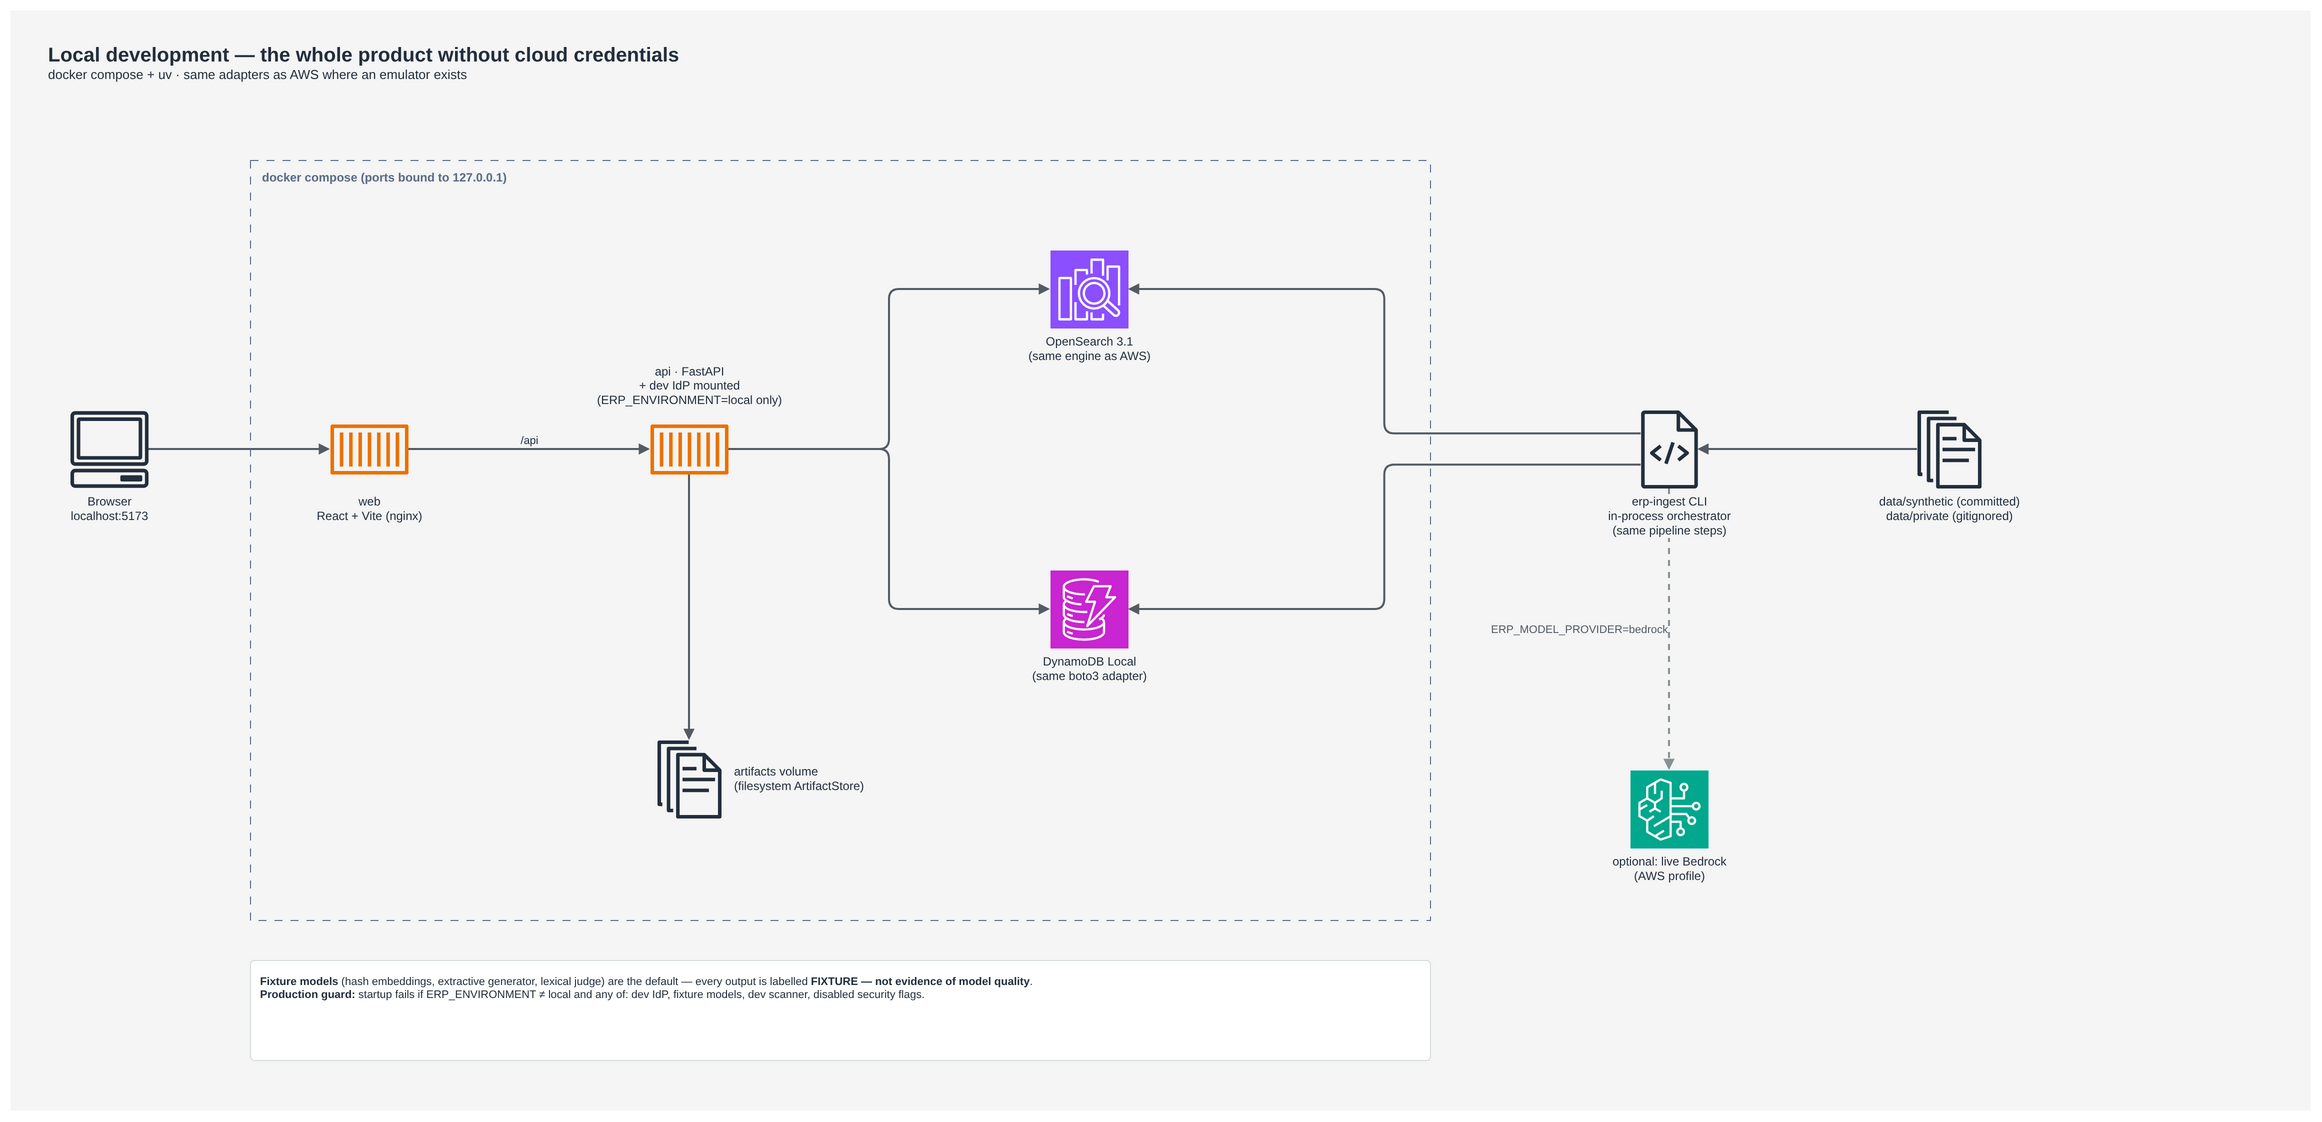

The diagram above was exported from draw.io. Its source (the exported page's mxGraphModel, read from the mxfile embedded in the PNG):
<mxGraphModel dx="2700" dy="1300" grid="1" gridSize="10" guides="1" tooltips="1" connect="1" arrows="1" fold="1" page="1" pageScale="1" pageWidth="2300" pageHeight="1100" math="0" shadow="0">
  <root>
    <mxCell id="0" />
    <mxCell id="1" parent="0" />
    <mxCell id="bg" style="rounded=0;whiteSpace=wrap;html=1;fillColor=#F5F5F5;strokeColor=none;" vertex="1" parent="1">
      <mxGeometry x="0" y="0" width="2300" height="1100" as="geometry" />
    </mxCell>
    <mxCell id="ld-e2" style="edgeStyle=orthogonalEdgeStyle;rounded=1;orthogonalLoop=1;jettySize=auto;html=1;strokeWidth=2;strokeColor=#545B64;fontColor=#232F3E;labelBackgroundColor=#F5F5F5;fontSize=11;verticalAlign=bottom;exitX=1;exitY=0.5;exitDx=0;exitDy=0;entryX=0;entryY=0.5;entryDx=0;entryDy=0;endArrow=block;endFill=1;" edge="1" parent="1" source="dev" target="web">
      <mxGeometry relative="1" as="geometry" />
    </mxCell>
    <mxCell id="ld-e3" value="/api" style="edgeStyle=orthogonalEdgeStyle;rounded=1;orthogonalLoop=1;jettySize=auto;html=1;strokeWidth=2;strokeColor=#545B64;fontColor=#232F3E;labelBackgroundColor=#F5F5F5;fontSize=11;verticalAlign=bottom;exitX=1;exitY=0.5;exitDx=0;exitDy=0;entryX=0;entryY=0.5;entryDx=0;entryDy=0;endArrow=block;endFill=1;" edge="1" parent="1" source="web" target="api">
      <mxGeometry relative="1" as="geometry" />
    </mxCell>
    <mxCell id="ld-e4" style="edgeStyle=orthogonalEdgeStyle;rounded=1;orthogonalLoop=1;jettySize=auto;html=1;strokeWidth=2;strokeColor=#545B64;fontColor=#232F3E;labelBackgroundColor=#F5F5F5;fontSize=11;verticalAlign=bottom;exitX=1;exitY=0.5;exitDx=0;exitDy=0;entryX=0;entryY=0.5;entryDx=0;entryDy=0;endArrow=block;endFill=1;" edge="1" parent="1" source="api" target="os">
      <mxGeometry relative="1" as="geometry" />
    </mxCell>
    <mxCell id="ld-e5" style="edgeStyle=orthogonalEdgeStyle;rounded=1;orthogonalLoop=1;jettySize=auto;html=1;strokeWidth=2;strokeColor=#545B64;fontColor=#232F3E;labelBackgroundColor=#F5F5F5;fontSize=11;verticalAlign=bottom;exitX=1;exitY=0.5;exitDx=0;exitDy=0;entryX=0;entryY=0.5;entryDx=0;entryDy=0;endArrow=block;endFill=1;" edge="1" parent="1" source="api" target="ddb">
      <mxGeometry relative="1" as="geometry" />
    </mxCell>
    <mxCell id="ld-e6" style="edgeStyle=orthogonalEdgeStyle;rounded=1;orthogonalLoop=1;jettySize=auto;html=1;strokeWidth=2;strokeColor=#545B64;fontColor=#232F3E;labelBackgroundColor=#F5F5F5;fontSize=11;align=right;exitX=0.5;exitY=1;exitDx=0;exitDy=0;entryX=0.5;entryY=0;entryDx=0;entryDy=0;endArrow=block;endFill=1;" edge="1" parent="1" source="api" target="fs">
      <mxGeometry relative="1" as="geometry" />
    </mxCell>
    <mxCell id="ld-e7" style="edgeStyle=orthogonalEdgeStyle;rounded=1;orthogonalLoop=1;jettySize=auto;html=1;strokeWidth=2;strokeColor=#545B64;fontColor=#232F3E;labelBackgroundColor=#F5F5F5;fontSize=11;verticalAlign=bottom;exitX=0;exitY=0.5;exitDx=0;exitDy=0;entryX=1;entryY=0.5;entryDx=0;entryDy=0;endArrow=block;endFill=1;" edge="1" parent="1" source="data" target="cli">
      <mxGeometry relative="1" as="geometry" />
    </mxCell>
    <mxCell id="ld-e8" style="edgeStyle=orthogonalEdgeStyle;rounded=1;orthogonalLoop=1;jettySize=auto;html=1;strokeWidth=2;strokeColor=#545B64;fontColor=#232F3E;labelBackgroundColor=#F5F5F5;fontSize=11;verticalAlign=bottom;exitX=0;exitY=0.3;exitDx=0;exitDy=0;entryX=1;entryY=0.5;entryDx=0;entryDy=0;endArrow=block;endFill=1;" edge="1" parent="1" source="cli" target="os">
      <mxGeometry relative="1" as="geometry" />
    </mxCell>
    <mxCell id="ld-e9" style="edgeStyle=orthogonalEdgeStyle;rounded=1;orthogonalLoop=1;jettySize=auto;html=1;strokeWidth=2;strokeColor=#545B64;fontColor=#232F3E;labelBackgroundColor=#F5F5F5;fontSize=11;verticalAlign=bottom;exitX=0;exitY=0.7;exitDx=0;exitDy=0;entryX=1;entryY=0.5;entryDx=0;entryDy=0;endArrow=block;endFill=1;" edge="1" parent="1" source="cli" target="ddb">
      <mxGeometry relative="1" as="geometry" />
    </mxCell>
    <mxCell id="ld-e10" value="ERP_MODEL_PROVIDER=bedrock" style="edgeStyle=orthogonalEdgeStyle;rounded=1;orthogonalLoop=1;jettySize=auto;html=1;strokeWidth=2;strokeColor=#545B64;fontColor=#232F3E;labelBackgroundColor=#F5F5F5;fontSize=11;align=right;exitX=0.5;exitY=1;exitDx=0;exitDy=0;entryX=0.5;entryY=0;entryDx=0;entryDy=0;endArrow=block;endFill=1;dashed=1;strokeColor=#879196;fontColor=#545B64;" edge="1" parent="1" source="cli" target="bed">
      <mxGeometry relative="1" as="geometry" />
    </mxCell>
    <mxCell id="ld-title1" value="&lt;b style='font-size:20px'&gt;Local development — the whole product without cloud credentials&lt;/b&gt;&lt;br&gt;docker compose + uv · same adapters as AWS where an emulator exists" style="text;html=1;align=left;verticalAlign=top;whiteSpace=wrap;rounded=0;fontSize=13;spacing=8;fontColor=#232F3E;" vertex="1" parent="1">
      <mxGeometry x="30" y="20" width="1500" height="70" as="geometry" />
    </mxCell>
    <mxCell id="dev" value="Browser&lt;br&gt;localhost:5173" style="sketch=0;outlineConnect=0;html=1;fontSize=12;fontColor=#232F3E;labelBackgroundColor=#F5F5F5;verticalLabelPosition=bottom;verticalAlign=top;align=center;fillColor=#232F3D;strokeColor=none;dashed=0;aspect=fixed;shape=mxgraph.aws4.client;" vertex="1" parent="1">
      <mxGeometry x="60" y="400" width="78" height="78" as="geometry" />
    </mxCell>
    <mxCell id="dc" value="docker compose (ports bound to 127.0.0.1)" style="whiteSpace=wrap;html=1;fillColor=none;dashed=1;dashPattern=8 8;container=1;dropTarget=1;collapsible=0;recursiveResize=0;strokeColor=#5A6C86;fontColor=#5A6C86;verticalAlign=top;align=left;spacingLeft=10;spacingTop=4;fontSize=12;fontStyle=1;" vertex="1" parent="1">
      <mxGeometry x="240" y="150" width="1180" height="760" as="geometry" />
    </mxCell>
    <mxCell id="web" value="web&lt;br&gt;React + Vite (nginx)" style="sketch=0;outlineConnect=0;html=1;fontSize=12;fontColor=#232F3E;labelBackgroundColor=#F5F5F5;verticalLabelPosition=bottom;verticalAlign=top;align=center;fillColor=#ED7100;strokeColor=none;dashed=0;aspect=fixed;shape=mxgraph.aws4.container_1;" vertex="1" parent="dc">
      <mxGeometry x="80" y="250" width="78" height="78" as="geometry" />
    </mxCell>
    <mxCell id="api" value="api · FastAPI&lt;br&gt;+ dev IdP mounted&lt;br&gt;(ERP_ENVIRONMENT=local only)" style="sketch=0;outlineConnect=0;html=1;fontSize=12;fontColor=#232F3E;labelBackgroundColor=#F5F5F5;verticalLabelPosition=top;verticalAlign=bottom;align=center;fillColor=#ED7100;strokeColor=none;dashed=0;aspect=fixed;shape=mxgraph.aws4.container_1;" vertex="1" parent="dc">
      <mxGeometry x="400" y="250" width="78" height="78" as="geometry" />
    </mxCell>
    <mxCell id="os" value="OpenSearch 3.1&lt;br&gt;(same engine as AWS)" style="sketch=0;outlineConnect=0;html=1;fontSize=12;fontColor=#232F3E;labelBackgroundColor=#F5F5F5;verticalLabelPosition=bottom;verticalAlign=top;align=center;fillColor=#8C4FFF;strokeColor=#ffffff;dashed=0;aspect=fixed;shape=mxgraph.aws4.resourceIcon;resIcon=mxgraph.aws4.elasticsearch_service;" vertex="1" parent="dc">
      <mxGeometry x="800" y="90" width="78" height="78" as="geometry" />
    </mxCell>
    <mxCell id="ddb" value="DynamoDB Local&lt;br&gt;(same boto3 adapter)" style="sketch=0;outlineConnect=0;html=1;fontSize=12;fontColor=#232F3E;labelBackgroundColor=#F5F5F5;verticalLabelPosition=bottom;verticalAlign=top;align=center;fillColor=#C925D1;strokeColor=#ffffff;dashed=0;aspect=fixed;shape=mxgraph.aws4.resourceIcon;resIcon=mxgraph.aws4.dynamodb;" vertex="1" parent="dc">
      <mxGeometry x="800" y="410" width="78" height="78" as="geometry" />
    </mxCell>
    <mxCell id="fs" value="artifacts volume&lt;br&gt;(filesystem ArtifactStore)" style="sketch=0;outlineConnect=0;html=1;fontSize=12;fontColor=#232F3E;labelBackgroundColor=#F5F5F5;labelPosition=right;verticalLabelPosition=middle;align=left;verticalAlign=middle;spacingLeft=4;fillColor=#232F3D;strokeColor=none;dashed=0;aspect=fixed;shape=mxgraph.aws4.documents;" vertex="1" parent="dc">
      <mxGeometry x="400" y="580" width="78" height="78" as="geometry" />
    </mxCell>
    <mxCell id="cli" value="erp-ingest CLI&lt;br&gt;in-process orchestrator&lt;br&gt;(same pipeline steps)" style="sketch=0;outlineConnect=0;html=1;fontSize=12;fontColor=#232F3E;labelBackgroundColor=#F5F5F5;verticalLabelPosition=bottom;verticalAlign=top;align=center;fillColor=#232F3D;strokeColor=none;dashed=0;aspect=fixed;shape=mxgraph.aws4.source_code;" vertex="1" parent="1">
      <mxGeometry x="1620" y="400" width="78" height="78" as="geometry" />
    </mxCell>
    <mxCell id="data" value="data/synthetic (committed)&lt;br&gt;data/private (gitignored)" style="sketch=0;outlineConnect=0;html=1;fontSize=12;fontColor=#232F3E;labelBackgroundColor=#F5F5F5;verticalLabelPosition=bottom;verticalAlign=top;align=center;fillColor=#232F3D;strokeColor=none;dashed=0;aspect=fixed;shape=mxgraph.aws4.documents;" vertex="1" parent="1">
      <mxGeometry x="1900" y="400" width="78" height="78" as="geometry" />
    </mxCell>
    <mxCell id="bed" value="optional: live Bedrock&lt;br&gt;(AWS profile)" style="sketch=0;outlineConnect=0;html=1;fontSize=12;fontColor=#232F3E;labelBackgroundColor=#F5F5F5;verticalLabelPosition=bottom;verticalAlign=top;align=center;fillColor=#01A88D;strokeColor=#ffffff;dashed=0;aspect=fixed;shape=mxgraph.aws4.resourceIcon;resIcon=mxgraph.aws4.bedrock;" vertex="1" parent="1">
      <mxGeometry x="1620" y="760" width="78" height="78" as="geometry" />
    </mxCell>
    <mxCell id="ld-note11" value="&lt;b&gt;Fixture models&lt;/b&gt; (hash embeddings, extractive generator, lexical judge) are the default — every output is labelled &lt;b&gt;FIXTURE — not evidence of model quality&lt;/b&gt;.&lt;br&gt;&lt;b&gt;Production guard:&lt;/b&gt; startup fails if ERP_ENVIRONMENT ≠ local and any of: dev IdP, fixture models, dev scanner, disabled security flags." style="text;html=1;align=left;verticalAlign=top;whiteSpace=wrap;rounded=1;fontSize=11;fontColor=#232F3E;spacing=10;fillColor=#FFFFFF;strokeColor=#D5DBDB;arcSize=4;" vertex="1" parent="1">
      <mxGeometry x="240" y="950" width="1180" height="100" as="geometry" />
    </mxCell>
  </root>
</mxGraphModel>